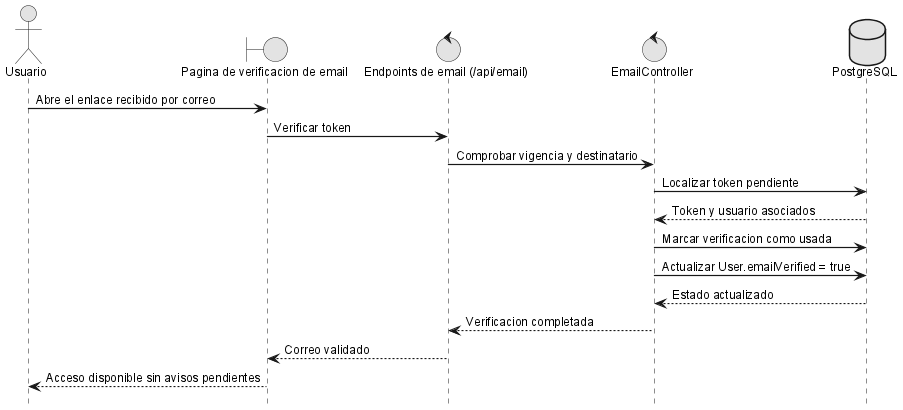

The diagram above was rendered by PlantUML. Its source (embedded in the PNG):
@startuml
!include _sequence-style.puml
actor Usuario as user
boundary "Pagina de verificacion de email" as ui
control "Endpoints de email (/api/email)" as api
control "EmailController" as srv
database "PostgreSQL" as db

user -> ui: Abre el enlace recibido por correo
ui -> api: Verificar token
api -> srv: Comprobar vigencia y destinatario
srv -> db: Localizar token pendiente
db --> srv: Token y usuario asociados
srv -> db: Marcar verificacion como usada
srv -> db: Actualizar User.emailVerified = true
db --> srv: Estado actualizado
srv --> api: Verificacion completada
api --> ui: Correo validado
ui --> user: Acceso disponible sin avisos pendientes
@enduml